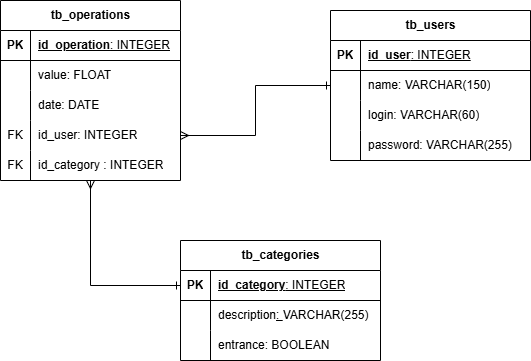

The diagram above was exported from draw.io. Its source (the exported page's mxGraphModel, read from the mxfile embedded in the PNG):
<mxGraphModel dx="874" dy="434" grid="1" gridSize="10" guides="1" tooltips="1" connect="1" arrows="1" fold="1" page="1" pageScale="1" pageWidth="827" pageHeight="1169" math="0" shadow="0">
  <root>
    <mxCell id="0" />
    <mxCell id="1" parent="0" />
    <mxCell id="-R5WsZpWkaG05MBJ7_Tc-19" value="" style="shape=tableRow;horizontal=0;startSize=0;swimlaneHead=0;swimlaneBody=0;top=0;left=0;bottom=0;right=0;collapsible=0;dropTarget=0;fillColor=none;points=[[0,0.5],[1,0.5]];portConstraint=eastwest;strokeColor=inherit;fontSize=16;" vertex="1" parent="1">
      <mxGeometry x="200" y="360" width="180" height="30" as="geometry" />
    </mxCell>
    <mxCell id="-R5WsZpWkaG05MBJ7_Tc-20" value="" style="shape=partialRectangle;html=1;whiteSpace=wrap;connectable=0;fillColor=none;top=0;left=0;bottom=0;right=0;overflow=hidden;strokeColor=inherit;fontSize=16;" vertex="1" parent="-R5WsZpWkaG05MBJ7_Tc-19">
      <mxGeometry width="40" height="30" as="geometry">
        <mxRectangle width="40" height="30" as="alternateBounds" />
      </mxGeometry>
    </mxCell>
    <mxCell id="-R5WsZpWkaG05MBJ7_Tc-21" value="" style="shape=partialRectangle;html=1;whiteSpace=wrap;connectable=0;fillColor=none;top=0;left=0;bottom=0;right=0;align=left;spacingLeft=6;overflow=hidden;strokeColor=inherit;fontSize=16;" vertex="1" parent="-R5WsZpWkaG05MBJ7_Tc-19">
      <mxGeometry x="40" width="140" height="30" as="geometry">
        <mxRectangle width="140" height="30" as="alternateBounds" />
      </mxGeometry>
    </mxCell>
    <mxCell id="-R5WsZpWkaG05MBJ7_Tc-86" style="edgeStyle=orthogonalEdgeStyle;rounded=0;orthogonalLoop=1;jettySize=auto;html=1;endArrow=ERone;endFill=0;startArrow=ERmany;startFill=0;" edge="1" parent="1" source="-R5WsZpWkaG05MBJ7_Tc-28" target="-R5WsZpWkaG05MBJ7_Tc-48">
      <mxGeometry relative="1" as="geometry" />
    </mxCell>
    <mxCell id="-R5WsZpWkaG05MBJ7_Tc-28" value="tb_operations" style="shape=table;startSize=30;container=1;collapsible=1;childLayout=tableLayout;fixedRows=1;rowLines=0;fontStyle=1;align=center;resizeLast=1;html=1;" vertex="1" parent="1">
      <mxGeometry x="180" y="120" width="180" height="180" as="geometry" />
    </mxCell>
    <mxCell id="-R5WsZpWkaG05MBJ7_Tc-29" value="" style="shape=tableRow;horizontal=0;startSize=0;swimlaneHead=0;swimlaneBody=0;fillColor=none;collapsible=0;dropTarget=0;points=[[0,0.5],[1,0.5]];portConstraint=eastwest;top=0;left=0;right=0;bottom=1;" vertex="1" parent="-R5WsZpWkaG05MBJ7_Tc-28">
      <mxGeometry y="30" width="180" height="30" as="geometry" />
    </mxCell>
    <mxCell id="-R5WsZpWkaG05MBJ7_Tc-30" value="PK" style="shape=partialRectangle;connectable=0;fillColor=none;top=0;left=0;bottom=0;right=0;fontStyle=1;overflow=hidden;whiteSpace=wrap;html=1;" vertex="1" parent="-R5WsZpWkaG05MBJ7_Tc-29">
      <mxGeometry width="30" height="30" as="geometry">
        <mxRectangle width="30" height="30" as="alternateBounds" />
      </mxGeometry>
    </mxCell>
    <mxCell id="-R5WsZpWkaG05MBJ7_Tc-31" value="id_operation&lt;span style=&quot;font-weight: 400;&quot;&gt;: INTEGER&lt;/span&gt;" style="shape=partialRectangle;connectable=0;fillColor=none;top=0;left=0;bottom=0;right=0;align=left;spacingLeft=6;fontStyle=5;overflow=hidden;whiteSpace=wrap;html=1;" vertex="1" parent="-R5WsZpWkaG05MBJ7_Tc-29">
      <mxGeometry x="30" width="150" height="30" as="geometry">
        <mxRectangle width="150" height="30" as="alternateBounds" />
      </mxGeometry>
    </mxCell>
    <mxCell id="-R5WsZpWkaG05MBJ7_Tc-35" value="" style="shape=tableRow;horizontal=0;startSize=0;swimlaneHead=0;swimlaneBody=0;fillColor=none;collapsible=0;dropTarget=0;points=[[0,0.5],[1,0.5]];portConstraint=eastwest;top=0;left=0;right=0;bottom=0;" vertex="1" parent="-R5WsZpWkaG05MBJ7_Tc-28">
      <mxGeometry y="60" width="180" height="30" as="geometry" />
    </mxCell>
    <mxCell id="-R5WsZpWkaG05MBJ7_Tc-36" value="" style="shape=partialRectangle;connectable=0;fillColor=none;top=0;left=0;bottom=0;right=0;editable=1;overflow=hidden;whiteSpace=wrap;html=1;" vertex="1" parent="-R5WsZpWkaG05MBJ7_Tc-35">
      <mxGeometry width="30" height="30" as="geometry">
        <mxRectangle width="30" height="30" as="alternateBounds" />
      </mxGeometry>
    </mxCell>
    <mxCell id="-R5WsZpWkaG05MBJ7_Tc-37" value="value: FLOAT" style="shape=partialRectangle;connectable=0;fillColor=none;top=0;left=0;bottom=0;right=0;align=left;spacingLeft=6;overflow=hidden;whiteSpace=wrap;html=1;" vertex="1" parent="-R5WsZpWkaG05MBJ7_Tc-35">
      <mxGeometry x="30" width="150" height="30" as="geometry">
        <mxRectangle width="150" height="30" as="alternateBounds" />
      </mxGeometry>
    </mxCell>
    <mxCell id="-R5WsZpWkaG05MBJ7_Tc-38" value="" style="shape=tableRow;horizontal=0;startSize=0;swimlaneHead=0;swimlaneBody=0;fillColor=none;collapsible=0;dropTarget=0;points=[[0,0.5],[1,0.5]];portConstraint=eastwest;top=0;left=0;right=0;bottom=0;" vertex="1" parent="-R5WsZpWkaG05MBJ7_Tc-28">
      <mxGeometry y="90" width="180" height="30" as="geometry" />
    </mxCell>
    <mxCell id="-R5WsZpWkaG05MBJ7_Tc-39" value="" style="shape=partialRectangle;connectable=0;fillColor=none;top=0;left=0;bottom=0;right=0;editable=1;overflow=hidden;whiteSpace=wrap;html=1;" vertex="1" parent="-R5WsZpWkaG05MBJ7_Tc-38">
      <mxGeometry width="30" height="30" as="geometry">
        <mxRectangle width="30" height="30" as="alternateBounds" />
      </mxGeometry>
    </mxCell>
    <mxCell id="-R5WsZpWkaG05MBJ7_Tc-40" value="date: DATE" style="shape=partialRectangle;connectable=0;fillColor=none;top=0;left=0;bottom=0;right=0;align=left;spacingLeft=6;overflow=hidden;whiteSpace=wrap;html=1;" vertex="1" parent="-R5WsZpWkaG05MBJ7_Tc-38">
      <mxGeometry x="30" width="150" height="30" as="geometry">
        <mxRectangle width="150" height="30" as="alternateBounds" />
      </mxGeometry>
    </mxCell>
    <mxCell id="-R5WsZpWkaG05MBJ7_Tc-44" value="" style="shape=tableRow;horizontal=0;startSize=0;swimlaneHead=0;swimlaneBody=0;fillColor=none;collapsible=0;dropTarget=0;points=[[0,0.5],[1,0.5]];portConstraint=eastwest;top=0;left=0;right=0;bottom=0;" vertex="1" parent="-R5WsZpWkaG05MBJ7_Tc-28">
      <mxGeometry y="120" width="180" height="30" as="geometry" />
    </mxCell>
    <mxCell id="-R5WsZpWkaG05MBJ7_Tc-45" value="FK" style="shape=partialRectangle;connectable=0;fillColor=none;top=0;left=0;bottom=0;right=0;editable=1;overflow=hidden;whiteSpace=wrap;html=1;" vertex="1" parent="-R5WsZpWkaG05MBJ7_Tc-44">
      <mxGeometry width="30" height="30" as="geometry">
        <mxRectangle width="30" height="30" as="alternateBounds" />
      </mxGeometry>
    </mxCell>
    <mxCell id="-R5WsZpWkaG05MBJ7_Tc-46" value="id_user: INTEGER" style="shape=partialRectangle;connectable=0;fillColor=none;top=0;left=0;bottom=0;right=0;align=left;spacingLeft=6;overflow=hidden;whiteSpace=wrap;html=1;" vertex="1" parent="-R5WsZpWkaG05MBJ7_Tc-44">
      <mxGeometry x="30" width="150" height="30" as="geometry">
        <mxRectangle width="150" height="30" as="alternateBounds" />
      </mxGeometry>
    </mxCell>
    <mxCell id="-R5WsZpWkaG05MBJ7_Tc-83" value="" style="shape=tableRow;horizontal=0;startSize=0;swimlaneHead=0;swimlaneBody=0;fillColor=none;collapsible=0;dropTarget=0;points=[[0,0.5],[1,0.5]];portConstraint=eastwest;top=0;left=0;right=0;bottom=0;" vertex="1" parent="-R5WsZpWkaG05MBJ7_Tc-28">
      <mxGeometry y="150" width="180" height="30" as="geometry" />
    </mxCell>
    <mxCell id="-R5WsZpWkaG05MBJ7_Tc-84" value="FK" style="shape=partialRectangle;connectable=0;fillColor=none;top=0;left=0;bottom=0;right=0;editable=1;overflow=hidden;whiteSpace=wrap;html=1;" vertex="1" parent="-R5WsZpWkaG05MBJ7_Tc-83">
      <mxGeometry width="30" height="30" as="geometry">
        <mxRectangle width="30" height="30" as="alternateBounds" />
      </mxGeometry>
    </mxCell>
    <mxCell id="-R5WsZpWkaG05MBJ7_Tc-85" value="id_category : INTEGER" style="shape=partialRectangle;connectable=0;fillColor=none;top=0;left=0;bottom=0;right=0;align=left;spacingLeft=6;overflow=hidden;whiteSpace=wrap;html=1;" vertex="1" parent="-R5WsZpWkaG05MBJ7_Tc-83">
      <mxGeometry x="30" width="150" height="30" as="geometry">
        <mxRectangle width="150" height="30" as="alternateBounds" />
      </mxGeometry>
    </mxCell>
    <mxCell id="-R5WsZpWkaG05MBJ7_Tc-47" value="tb_categories" style="shape=table;startSize=30;container=1;collapsible=1;childLayout=tableLayout;fixedRows=1;rowLines=0;fontStyle=1;align=center;resizeLast=1;html=1;" vertex="1" parent="1">
      <mxGeometry x="360" y="360" width="200" height="120" as="geometry" />
    </mxCell>
    <mxCell id="-R5WsZpWkaG05MBJ7_Tc-48" value="" style="shape=tableRow;horizontal=0;startSize=0;swimlaneHead=0;swimlaneBody=0;fillColor=none;collapsible=0;dropTarget=0;points=[[0,0.5],[1,0.5]];portConstraint=eastwest;top=0;left=0;right=0;bottom=1;" vertex="1" parent="-R5WsZpWkaG05MBJ7_Tc-47">
      <mxGeometry y="30" width="200" height="30" as="geometry" />
    </mxCell>
    <mxCell id="-R5WsZpWkaG05MBJ7_Tc-49" value="PK" style="shape=partialRectangle;connectable=0;fillColor=none;top=0;left=0;bottom=0;right=0;fontStyle=1;overflow=hidden;whiteSpace=wrap;html=1;" vertex="1" parent="-R5WsZpWkaG05MBJ7_Tc-48">
      <mxGeometry width="30" height="30" as="geometry">
        <mxRectangle width="30" height="30" as="alternateBounds" />
      </mxGeometry>
    </mxCell>
    <mxCell id="-R5WsZpWkaG05MBJ7_Tc-50" value="id_category&lt;span style=&quot;font-weight: 400;&quot;&gt;: INTEGER&lt;/span&gt;" style="shape=partialRectangle;connectable=0;fillColor=none;top=0;left=0;bottom=0;right=0;align=left;spacingLeft=6;fontStyle=5;overflow=hidden;whiteSpace=wrap;html=1;" vertex="1" parent="-R5WsZpWkaG05MBJ7_Tc-48">
      <mxGeometry x="30" width="170" height="30" as="geometry">
        <mxRectangle width="170" height="30" as="alternateBounds" />
      </mxGeometry>
    </mxCell>
    <mxCell id="-R5WsZpWkaG05MBJ7_Tc-51" value="" style="shape=tableRow;horizontal=0;startSize=0;swimlaneHead=0;swimlaneBody=0;fillColor=none;collapsible=0;dropTarget=0;points=[[0,0.5],[1,0.5]];portConstraint=eastwest;top=0;left=0;right=0;bottom=0;" vertex="1" parent="-R5WsZpWkaG05MBJ7_Tc-47">
      <mxGeometry y="60" width="200" height="30" as="geometry" />
    </mxCell>
    <mxCell id="-R5WsZpWkaG05MBJ7_Tc-52" value="" style="shape=partialRectangle;connectable=0;fillColor=none;top=0;left=0;bottom=0;right=0;editable=1;overflow=hidden;whiteSpace=wrap;html=1;" vertex="1" parent="-R5WsZpWkaG05MBJ7_Tc-51">
      <mxGeometry width="30" height="30" as="geometry">
        <mxRectangle width="30" height="30" as="alternateBounds" />
      </mxGeometry>
    </mxCell>
    <mxCell id="-R5WsZpWkaG05MBJ7_Tc-53" value="description&lt;span style=&quot;text-decoration-line: underline;&quot;&gt;:&amp;nbsp;&lt;/span&gt;VARCHAR(255)" style="shape=partialRectangle;connectable=0;fillColor=none;top=0;left=0;bottom=0;right=0;align=left;spacingLeft=6;overflow=hidden;whiteSpace=wrap;html=1;" vertex="1" parent="-R5WsZpWkaG05MBJ7_Tc-51">
      <mxGeometry x="30" width="170" height="30" as="geometry">
        <mxRectangle width="170" height="30" as="alternateBounds" />
      </mxGeometry>
    </mxCell>
    <mxCell id="-R5WsZpWkaG05MBJ7_Tc-54" value="" style="shape=tableRow;horizontal=0;startSize=0;swimlaneHead=0;swimlaneBody=0;fillColor=none;collapsible=0;dropTarget=0;points=[[0,0.5],[1,0.5]];portConstraint=eastwest;top=0;left=0;right=0;bottom=0;" vertex="1" parent="-R5WsZpWkaG05MBJ7_Tc-47">
      <mxGeometry y="90" width="200" height="30" as="geometry" />
    </mxCell>
    <mxCell id="-R5WsZpWkaG05MBJ7_Tc-55" value="" style="shape=partialRectangle;connectable=0;fillColor=none;top=0;left=0;bottom=0;right=0;editable=1;overflow=hidden;whiteSpace=wrap;html=1;" vertex="1" parent="-R5WsZpWkaG05MBJ7_Tc-54">
      <mxGeometry width="30" height="30" as="geometry">
        <mxRectangle width="30" height="30" as="alternateBounds" />
      </mxGeometry>
    </mxCell>
    <mxCell id="-R5WsZpWkaG05MBJ7_Tc-56" value="entrance: BOOLEAN" style="shape=partialRectangle;connectable=0;fillColor=none;top=0;left=0;bottom=0;right=0;align=left;spacingLeft=6;overflow=hidden;whiteSpace=wrap;html=1;" vertex="1" parent="-R5WsZpWkaG05MBJ7_Tc-54">
      <mxGeometry x="30" width="170" height="30" as="geometry">
        <mxRectangle width="170" height="30" as="alternateBounds" />
      </mxGeometry>
    </mxCell>
    <mxCell id="-R5WsZpWkaG05MBJ7_Tc-87" style="edgeStyle=orthogonalEdgeStyle;rounded=0;orthogonalLoop=1;jettySize=auto;html=1;entryX=1;entryY=0.5;entryDx=0;entryDy=0;endArrow=ERmany;endFill=0;startArrow=ERone;startFill=0;" edge="1" parent="1" source="-R5WsZpWkaG05MBJ7_Tc-63" target="-R5WsZpWkaG05MBJ7_Tc-44">
      <mxGeometry relative="1" as="geometry" />
    </mxCell>
    <mxCell id="-R5WsZpWkaG05MBJ7_Tc-63" value="tb_users" style="shape=table;startSize=30;container=1;collapsible=1;childLayout=tableLayout;fixedRows=1;rowLines=0;fontStyle=1;align=center;resizeLast=1;html=1;" vertex="1" parent="1">
      <mxGeometry x="510" y="130" width="200" height="150" as="geometry" />
    </mxCell>
    <mxCell id="-R5WsZpWkaG05MBJ7_Tc-64" value="" style="shape=tableRow;horizontal=0;startSize=0;swimlaneHead=0;swimlaneBody=0;fillColor=none;collapsible=0;dropTarget=0;points=[[0,0.5],[1,0.5]];portConstraint=eastwest;top=0;left=0;right=0;bottom=1;" vertex="1" parent="-R5WsZpWkaG05MBJ7_Tc-63">
      <mxGeometry y="30" width="200" height="30" as="geometry" />
    </mxCell>
    <mxCell id="-R5WsZpWkaG05MBJ7_Tc-65" value="PK" style="shape=partialRectangle;connectable=0;fillColor=none;top=0;left=0;bottom=0;right=0;fontStyle=1;overflow=hidden;whiteSpace=wrap;html=1;" vertex="1" parent="-R5WsZpWkaG05MBJ7_Tc-64">
      <mxGeometry width="30" height="30" as="geometry">
        <mxRectangle width="30" height="30" as="alternateBounds" />
      </mxGeometry>
    </mxCell>
    <mxCell id="-R5WsZpWkaG05MBJ7_Tc-66" value="id_user&lt;span style=&quot;font-weight: 400;&quot;&gt;: INTEGER&lt;/span&gt;" style="shape=partialRectangle;connectable=0;fillColor=none;top=0;left=0;bottom=0;right=0;align=left;spacingLeft=6;fontStyle=5;overflow=hidden;whiteSpace=wrap;html=1;" vertex="1" parent="-R5WsZpWkaG05MBJ7_Tc-64">
      <mxGeometry x="30" width="170" height="30" as="geometry">
        <mxRectangle width="170" height="30" as="alternateBounds" />
      </mxGeometry>
    </mxCell>
    <mxCell id="-R5WsZpWkaG05MBJ7_Tc-67" value="" style="shape=tableRow;horizontal=0;startSize=0;swimlaneHead=0;swimlaneBody=0;fillColor=none;collapsible=0;dropTarget=0;points=[[0,0.5],[1,0.5]];portConstraint=eastwest;top=0;left=0;right=0;bottom=0;" vertex="1" parent="-R5WsZpWkaG05MBJ7_Tc-63">
      <mxGeometry y="60" width="200" height="30" as="geometry" />
    </mxCell>
    <mxCell id="-R5WsZpWkaG05MBJ7_Tc-68" value="" style="shape=partialRectangle;connectable=0;fillColor=none;top=0;left=0;bottom=0;right=0;editable=1;overflow=hidden;whiteSpace=wrap;html=1;" vertex="1" parent="-R5WsZpWkaG05MBJ7_Tc-67">
      <mxGeometry width="30" height="30" as="geometry">
        <mxRectangle width="30" height="30" as="alternateBounds" />
      </mxGeometry>
    </mxCell>
    <mxCell id="-R5WsZpWkaG05MBJ7_Tc-69" value="name: VARCHAR(150)" style="shape=partialRectangle;connectable=0;fillColor=none;top=0;left=0;bottom=0;right=0;align=left;spacingLeft=6;overflow=hidden;whiteSpace=wrap;html=1;" vertex="1" parent="-R5WsZpWkaG05MBJ7_Tc-67">
      <mxGeometry x="30" width="170" height="30" as="geometry">
        <mxRectangle width="170" height="30" as="alternateBounds" />
      </mxGeometry>
    </mxCell>
    <mxCell id="-R5WsZpWkaG05MBJ7_Tc-70" value="" style="shape=tableRow;horizontal=0;startSize=0;swimlaneHead=0;swimlaneBody=0;fillColor=none;collapsible=0;dropTarget=0;points=[[0,0.5],[1,0.5]];portConstraint=eastwest;top=0;left=0;right=0;bottom=0;" vertex="1" parent="-R5WsZpWkaG05MBJ7_Tc-63">
      <mxGeometry y="90" width="200" height="30" as="geometry" />
    </mxCell>
    <mxCell id="-R5WsZpWkaG05MBJ7_Tc-71" value="" style="shape=partialRectangle;connectable=0;fillColor=none;top=0;left=0;bottom=0;right=0;editable=1;overflow=hidden;whiteSpace=wrap;html=1;" vertex="1" parent="-R5WsZpWkaG05MBJ7_Tc-70">
      <mxGeometry width="30" height="30" as="geometry">
        <mxRectangle width="30" height="30" as="alternateBounds" />
      </mxGeometry>
    </mxCell>
    <mxCell id="-R5WsZpWkaG05MBJ7_Tc-72" value="login: VARCHAR(60)" style="shape=partialRectangle;connectable=0;fillColor=none;top=0;left=0;bottom=0;right=0;align=left;spacingLeft=6;overflow=hidden;whiteSpace=wrap;html=1;" vertex="1" parent="-R5WsZpWkaG05MBJ7_Tc-70">
      <mxGeometry x="30" width="170" height="30" as="geometry">
        <mxRectangle width="170" height="30" as="alternateBounds" />
      </mxGeometry>
    </mxCell>
    <mxCell id="-R5WsZpWkaG05MBJ7_Tc-73" value="" style="shape=tableRow;horizontal=0;startSize=0;swimlaneHead=0;swimlaneBody=0;fillColor=none;collapsible=0;dropTarget=0;points=[[0,0.5],[1,0.5]];portConstraint=eastwest;top=0;left=0;right=0;bottom=0;" vertex="1" parent="-R5WsZpWkaG05MBJ7_Tc-63">
      <mxGeometry y="120" width="200" height="30" as="geometry" />
    </mxCell>
    <mxCell id="-R5WsZpWkaG05MBJ7_Tc-74" value="" style="shape=partialRectangle;connectable=0;fillColor=none;top=0;left=0;bottom=0;right=0;editable=1;overflow=hidden;whiteSpace=wrap;html=1;" vertex="1" parent="-R5WsZpWkaG05MBJ7_Tc-73">
      <mxGeometry width="30" height="30" as="geometry">
        <mxRectangle width="30" height="30" as="alternateBounds" />
      </mxGeometry>
    </mxCell>
    <mxCell id="-R5WsZpWkaG05MBJ7_Tc-75" value="password: VARCHAR(255)" style="shape=partialRectangle;connectable=0;fillColor=none;top=0;left=0;bottom=0;right=0;align=left;spacingLeft=6;overflow=hidden;whiteSpace=wrap;html=1;" vertex="1" parent="-R5WsZpWkaG05MBJ7_Tc-73">
      <mxGeometry x="30" width="170" height="30" as="geometry">
        <mxRectangle width="170" height="30" as="alternateBounds" />
      </mxGeometry>
    </mxCell>
  </root>
</mxGraphModel>